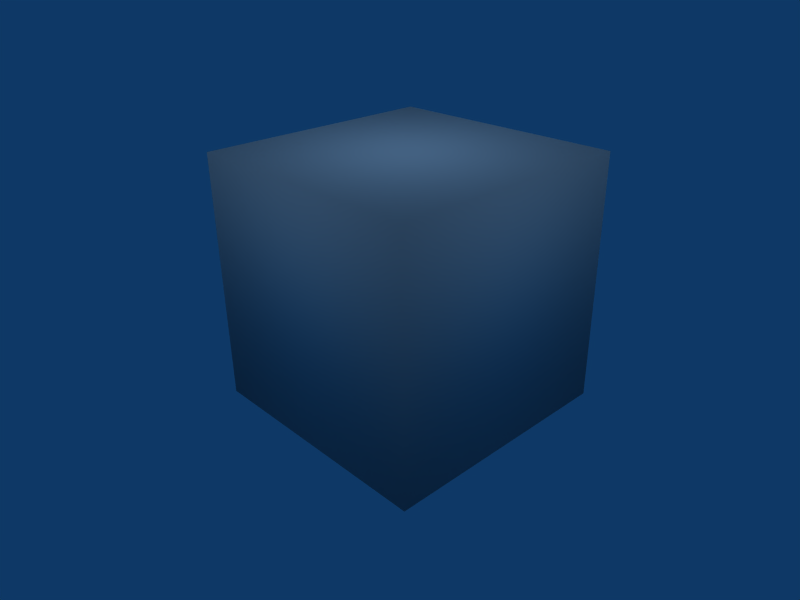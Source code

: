 # Source: Sugar_Cube_EWJ_3D_.blend  (saved by Blender 2.49.2; exported with 4.5.12 LTS)
import bpy
from mathutils import Matrix  # noqa: F401  (used for matrix-valued properties, if any)

bpy.ops.wm.read_factory_settings(use_empty=True)
scene = bpy.context.scene
scene.name = 'Scene'

# ---- collections
col_collection_1 = bpy.data.collections.new('Collection 1'); scene.collection.children.link(col_collection_1)

# ---- materials (node trees are filled in below, after node groups)
mat_material_083_body_png = bpy.data.materials.new('Material.083_Body.png')
mat_material_083_body_png.alpha_threshold = 0.0
mat_material_083_body_png.diffuse_color = (0.7063, 0.7063, 0.7063, 1.0)
mat_material_083_body_png.specular_color = (0.0, 0.0, 0.0)
mat_material_083_body_png.roughness = 0.5
mat_material_083_body_png.line_color = (0.0, 0.0, 0.0, 1.0)

# ---- material node trees

# ---- world
world_world_001 = bpy.data.worlds.new('World.001'); scene.world = world_world_001
world_world_001.color = (0.05656, 0.2208, 0.4)
world_world_001.use_sun_shadow = False
world_world_001.sun_shadow_jitter_overblur = 0.0
world_world_001.cycles.sampling_method = 'MANUAL'
world_world_001.cycles.sample_map_resolution = 256

# ---- cameras
cam_camera_001 = bpy.data.cameras.new('Camera.001')
cam_camera_001.passepartout_alpha = 0.2
cam_camera_001.clip_end = 100.0
cam_camera_001.lens = 35.0
cam_camera_001.ortho_scale = 7.314
cam_camera_001.show_passepartout = False
cam_camera_001.show_safe_areas = True
cam_camera_001.dof.focus_distance = 0.0
cam_camera_001.dof.aperture_fstop = 128.0

# ---- lights
light_lamp_001 = bpy.data.lights.new('Lamp.001', 'SUN')
light_lamp_001.transmission_factor = 0.0
light_lamp_001.angle = 1.571
light_lamp_001.energy = 1.0
light_lamp_001.shadow_buffer_clip_start = 0.5
light_lamp_001.shadow_soft_size = 1.0
light_lamp_001.shadow_cascade_max_distance = 1000.0
light_lamp_001.cycles.use_multiple_importance_sampling = False

# ---- meshes
me_shapeindexedfaces = bpy.data.meshes.new('ShapeIndexedFaceS')
me_shapeindexedfaces.from_pydata([(0.6601, 0.7956, 0.04204), (-0.5703, 0.7956, 0.04204), (0.6601, 0.7956, 1.272), (0.6601, -0.4348, 1.272), (-0.5703, 0.7956, 1.272), (-0.5703, -0.4348, 1.272), (0.6601, -0.4348, 0.04204), (-0.5703, -0.4348, 0.04204)], [], [(0, 1, 2), (3, 4, 5), (7, 0, 6), (0, 7, 1), (3, 5, 6), (6, 5, 7), (4, 3, 2), (2, 1, 4), (1, 7, 4), (4, 7, 5), (3, 0, 2), (0, 3, 6)])
me_shapeindexedfaces.polygons.foreach_set('use_smooth', [True] * 12)
_uv = me_shapeindexedfaces.uv_layers.new(name='UVTex')
_uv.uv.foreach_set('vector', [0.0293, 0.0293, 0.0293, 0.9707, 0.9707, 0.0293, 0.9707, 0.9707, 0.0293, 0.0293, 0.0293, 0.9707, 0.0293, 0.0293, 0.9707, 0.9707, 0.9707, 0.0293, 0.9707, 0.9707, 0.0293, 0.0293, 0.0293, 0.9707, 0.9707, 0.0293, 0.0293, 0.0293, 0.9707, 0.9707, 0.9707, 0.9707, 0.0293, 0.0293, 0.0293, 0.9707, 0.0293, 0.0293, 0.9707, 0.9707, 0.9707, 0.0293, 0.9707, 0.0293, 0.0293, 0.9707, 0.9707, 0.9707, 0.9707, 0.0293, 0.0293, 0.0293, 0.9707, 0.9707, 0.9707, 0.9707, 0.0293, 0.0293, 0.0293, 0.9707, 0.0293, 0.0293, 0.9707, 0.9707, 0.9707, 0.0293, 0.9707, 0.9707, 0.0293, 0.0293, 0.0293, 0.9707])
me_shapeindexedfaces.materials.append(mat_material_083_body_png)
me_shapeindexedfaces.use_remesh_preserve_volume = False
me_shapeindexedfaces.use_remesh_preserve_attributes = False
me_shapeindexedfaces.use_mirror_vertex_groups = False
me_shapeindexedfaces.update()

# ---- objects
ob_shapeindexedfaces = bpy.data.objects.new('ShapeIndexedFaceS', me_shapeindexedfaces)
ob_lamp_001 = bpy.data.objects.new('Lamp.001', light_lamp_001)
ob_camera_001 = bpy.data.objects.new('Camera.001', cam_camera_001)

# ---- transforms, parenting, visibility, modifiers, constraints
ob_shapeindexedfaces.location = (0.0, 0.0, 0.0)
ob_shapeindexedfaces.lock_rotations_4d = False
ob_shapeindexedfaces.empty_display_type = 'ARROWS'
ob_shapeindexedfaces.lineart.crease_threshold = 0.0
ob_lamp_001.location = (0.0, 0.0, 1.77)
ob_lamp_001.scale = (0.4771, 0.4771, 0.4771)
ob_lamp_001.lock_rotations_4d = False
ob_lamp_001.empty_display_type = 'ARROWS'
ob_lamp_001.lineart.crease_threshold = 0.0
ob_camera_001.location = (2.422, -2.088, 2.193)
ob_camera_001.rotation_euler = (1.109, 0.01082, 0.8149)
ob_camera_001.lock_rotations_4d = False
ob_camera_001.empty_display_type = 'ARROWS'
ob_camera_001.color = (0.0, 0.0, 0.0, 0.0)
ob_camera_001.display_type = 'WIRE'
ob_camera_001.lineart.crease_threshold = 0.0

# ---- collection membership
col_collection_1.objects.link(ob_shapeindexedfaces)
col_collection_1.objects.link(ob_lamp_001)
col_collection_1.objects.link(ob_camera_001)

# ---- scene / render settings (as saved in the file)
scene.camera = ob_camera_001
scene.frame_start = 1; scene.frame_end = 250; scene.frame_set(1)
scene.render.engine = 'BLENDER_EEVEE_NEXT'
scene.render.image_settings.file_format = 'JPEG'
scene.render.image_settings.color_mode = 'RGB'
scene.render.image_settings.compression = 90
scene.render.resolution_x = 800
scene.render.resolution_y = 600
scene.render.pixel_aspect_x = 100.0
scene.render.pixel_aspect_y = 100.0
scene.render.fps = 25
scene.render.dither_intensity = 0.0
scene.render.use_compositing = False
scene.render.use_sequencer = False
scene.render.bake_margin = 2
scene.render.bake_bias = 0.0
scene.render.use_stamp_time = False
scene.render.use_stamp_date = False
scene.render.use_stamp_frame = False
scene.render.use_stamp_camera = False
scene.render.use_stamp_scene = False
scene.render.use_stamp_filename = False
scene.render.use_stamp_render_time = False
scene.render.stamp_font_size = 0
scene.cycles.use_denoising = False
scene.cycles.samples = 10
scene.cycles.sampling_pattern = 'TABULATED_SOBOL'
scene.cycles.light_sampling_threshold = 0.0
scene.cycles.use_adaptive_sampling = False
scene.cycles.use_light_tree = False
scene.cycles.blur_glossy = 0.0
scene.cycles.volume_bounces = 1
scene.cycles.pixel_filter_type = 'GAUSSIAN'
scene.cycles.sample_clamp_indirect = 0.0
scene.view_settings.view_transform = 'Raw'
bpy.context.view_layer.update()

